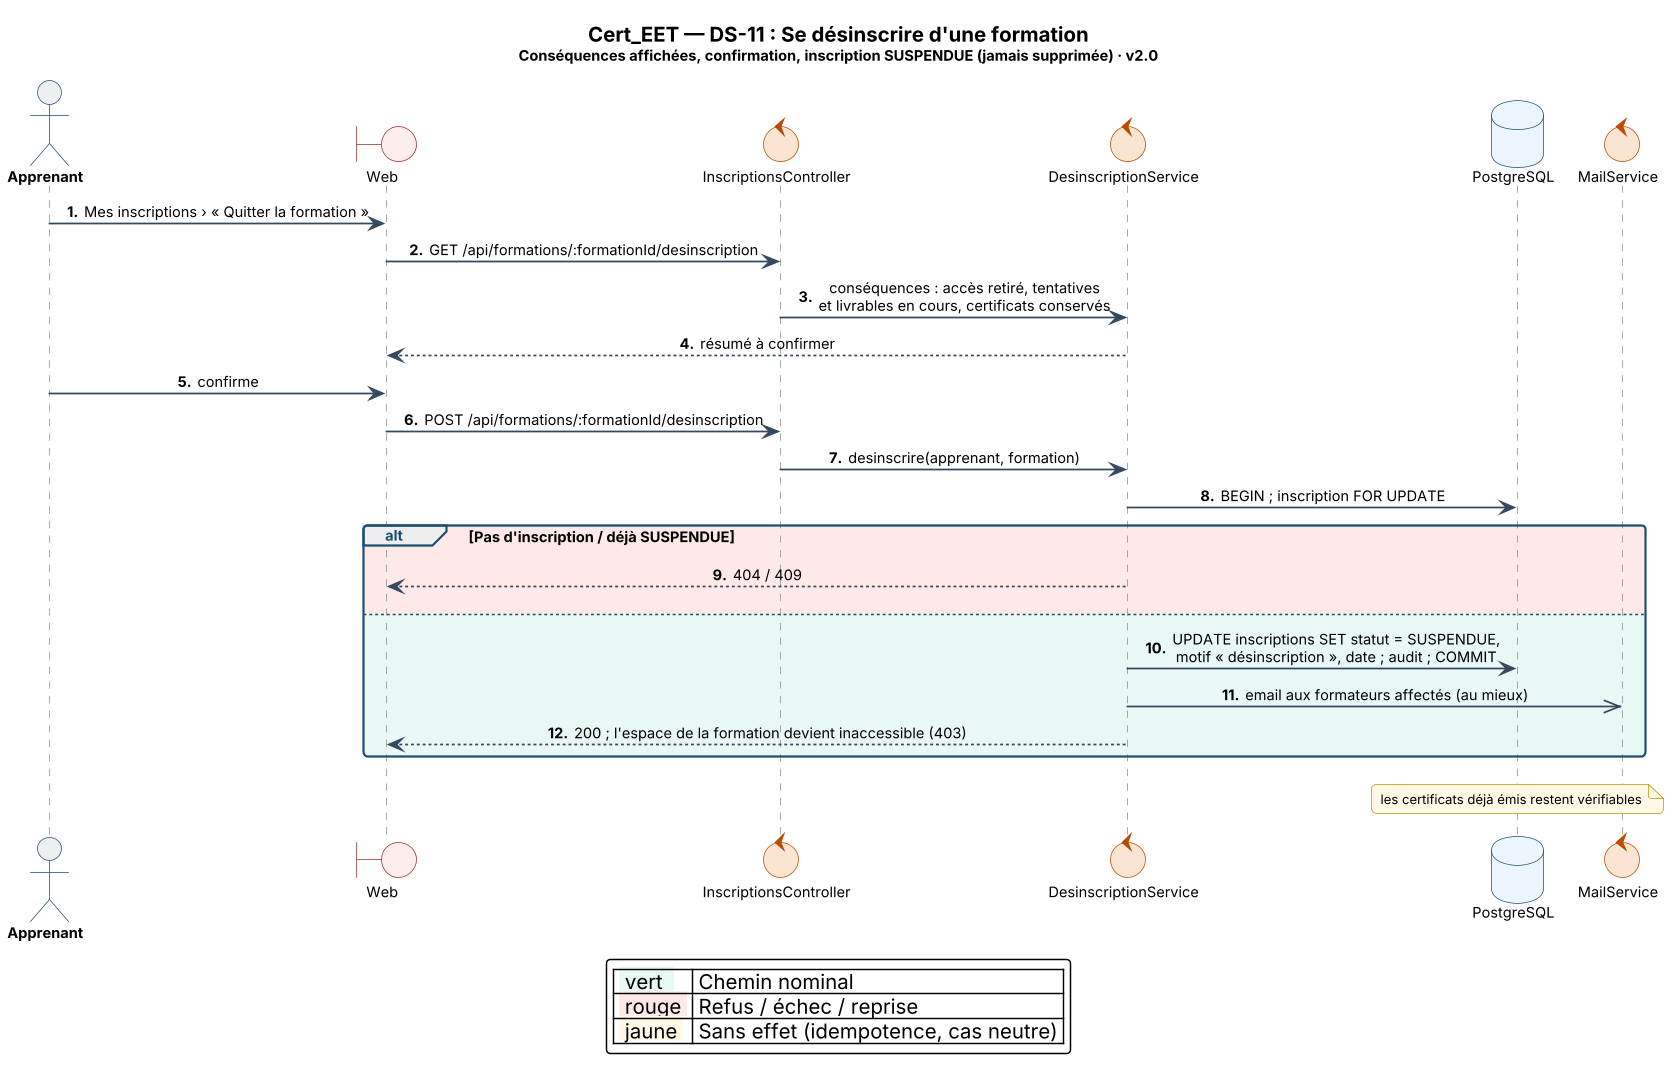

The diagram above was rendered by PlantUML. Its source (embedded in the PNG):
@startuml Cert_EET_DS11_Desinscription
!include ../_style.puml
' =====================================================================
'  Projet    : Cert_EET
'  Diagramme : DS-11 — Se désinscrire d'une formation
'  Acteur(s) : Apprenant
'  Réf.      : F5 · US-INSC-03 (PR #78, journal 65)
'  Auteur    : Iyed Omri — PFE ESPRIT 2026
'  Version   : 2.0 — 18/11/2026 : réécrit d'après le code.
'  Source    : code de `main` = e7216f2 (PR #141) et engineering-log/
' =====================================================================
!pragma teoz true
autonumber "<b>0."
skinparam DefaultFontSize 10
skinparam sequenceMessageAlign center
skinparam responseMessageBelowArrow true
skinparam ParticipantPadding 18
skinparam LifeLineBorderThickness 1.0
skinparam participant {
  BackgroundColor #FFFFFF
  BorderColor #5D6D7E
}
skinparam actor {
  BackgroundColor #ECF0F1
  BorderColor #1B4F72
  FontStyle bold
}
skinparam database {
  BackgroundColor #EBF5FB
  BorderColor #1B4F72
}
skinparam collections {
  BackgroundColor #E8F8F5
  BorderColor #1E8449
}
skinparam control {
  BackgroundColor #FAE5D3
  BorderColor #BA4A00
}
skinparam entity {
  BackgroundColor #E8DAEF
  BorderColor #7D3C98
}
skinparam boundary {
  BackgroundColor #FDEDEC
  BorderColor #943126
}
skinparam note {
  BackgroundColor #FEF9E7
  BorderColor #B7950B
  FontSize 9
}
skinparam sequence {
  ArrowColor #34495E
  LifeLineBorderColor #7F8C8D
  LifeLineBackgroundColor #FDFEFE
  GroupBorderColor #1B4F72
  GroupHeaderFontColor #1B4F72
  GroupHeaderFontStyle bold
  DividerBorderColor #1B4F72
  DividerBackgroundColor #D6EAF8
  DividerFontColor #1B4F72
  DividerFontStyle bold
}

title <size:14><b>Cert_EET — DS-11 : Se désinscrire d'une formation</b></size>\n<size:10>Conséquences affichées, confirmation, inscription SUSPENDUE (jamais supprimée) · v2.0</size>

actor    "Apprenant" as APP
boundary "Web" as W
control  "InscriptionsController" as IC
control  "DesinscriptionService" as DS
database "PostgreSQL" as DB
control  "MailService" as M

APP -> W : Mes inscriptions › « Quitter la formation »
W -> IC : GET /api/formations/:formationId/desinscription
IC -> DS : conséquences : accès retiré, tentatives\net livrables en cours, certificats conservés
DS --> W : résumé à confirmer
APP -> W : confirme
W -> IC : POST /api/formations/:formationId/desinscription
IC -> DS : desinscrire(apprenant, formation)
DS -> DB : BEGIN ; inscription FOR UPDATE
alt #FFE8E8 Pas d'inscription / déjà SUSPENDUE
  DS --> W : 404 / 409
else #E8F8F5
  DS -> DB : UPDATE inscriptions SET statut = SUSPENDUE,\nmotif « désinscription », date ; audit ; COMMIT
  DS ->> M : email aux formateurs affectés (au mieux)
  DS --> W : 200 ; l'espace de la formation devient inaccessible (403)
end
note over DB : les certificats déjà émis restent vérifiables

legend bottom
  | <back:#E8F8F5> vert  </back> | Chemin nominal |
  | <back:#FFE8E8> rouge </back> | Refus / échec / reprise |
  | <back:#FEF9E7> jaune </back> | Sans effet (idempotence, cas neutre) |
endlegend
@enduml